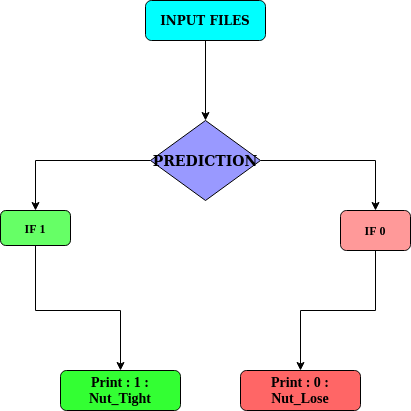

The diagram above was exported from draw.io. Its source (the exported page's mxGraphModel, read from the mxfile embedded in the PNG):
<mxGraphModel dx="1038" dy="-645" grid="1" gridSize="10" guides="1" tooltips="1" connect="1" arrows="1" fold="1" page="1" pageScale="1" pageWidth="850" pageHeight="1100" math="0" shadow="0">
  <root>
    <mxCell id="0" />
    <mxCell id="1" parent="0" />
    <mxCell id="VH66Qj4RCIe4VZcEtd5Z-71" style="edgeStyle=orthogonalEdgeStyle;rounded=0;orthogonalLoop=1;jettySize=auto;html=1;entryX=0.5;entryY=0;entryDx=0;entryDy=0;" edge="1" parent="1" source="VH66Qj4RCIe4VZcEtd5Z-8" target="VH66Qj4RCIe4VZcEtd5Z-53">
      <mxGeometry relative="1" as="geometry" />
    </mxCell>
    <mxCell id="VH66Qj4RCIe4VZcEtd5Z-8" value="&lt;b&gt;INPUT FILES&lt;/b&gt;" style="rounded=1;whiteSpace=wrap;html=1;fontSize=12;glass=0;strokeWidth=1;shadow=0;fillColor=#00FFFF;" vertex="1" parent="1">
      <mxGeometry x="365" y="1170" width="120" height="40" as="geometry" />
    </mxCell>
    <mxCell id="VH66Qj4RCIe4VZcEtd5Z-12" style="edgeStyle=orthogonalEdgeStyle;rounded=0;orthogonalLoop=1;jettySize=auto;html=1;exitX=0.5;exitY=1;exitDx=0;exitDy=0;" edge="1" parent="1" source="VH66Qj4RCIe4VZcEtd5Z-13" target="VH66Qj4RCIe4VZcEtd5Z-14">
      <mxGeometry relative="1" as="geometry">
        <mxPoint x="644" y="1440" as="sourcePoint" />
        <Array as="points">
          <mxPoint x="595" y="1480" />
          <mxPoint x="520" y="1480" />
        </Array>
      </mxGeometry>
    </mxCell>
    <mxCell id="VH66Qj4RCIe4VZcEtd5Z-13" value="&lt;b&gt;IF 0&lt;/b&gt;" style="rounded=1;whiteSpace=wrap;html=1;fontFamily=Times New Roman;fillColor=#FF9999;" vertex="1" parent="1">
      <mxGeometry x="560" y="1380" width="70" height="40" as="geometry" />
    </mxCell>
    <mxCell id="VH66Qj4RCIe4VZcEtd5Z-14" value="&lt;font style=&quot;font-size: 14px&quot;&gt;&lt;b&gt;Print : 0 : Nut_Lose&lt;/b&gt;&lt;/font&gt;" style="rounded=1;whiteSpace=wrap;html=1;fontFamily=Times New Roman;fillColor=#FF6666;" vertex="1" parent="1">
      <mxGeometry x="460" y="1540" width="120" height="40" as="geometry" />
    </mxCell>
    <mxCell id="VH66Qj4RCIe4VZcEtd5Z-15" style="edgeStyle=orthogonalEdgeStyle;rounded=0;orthogonalLoop=1;jettySize=auto;html=1;entryX=0.5;entryY=0;entryDx=0;entryDy=0;" edge="1" parent="1" source="VH66Qj4RCIe4VZcEtd5Z-16" target="VH66Qj4RCIe4VZcEtd5Z-17">
      <mxGeometry relative="1" as="geometry">
        <Array as="points">
          <mxPoint x="255" y="1480" />
          <mxPoint x="340" y="1480" />
          <mxPoint x="340" y="1540" />
        </Array>
      </mxGeometry>
    </mxCell>
    <mxCell id="VH66Qj4RCIe4VZcEtd5Z-16" value="&lt;b&gt;IF 1&lt;/b&gt;" style="rounded=1;whiteSpace=wrap;html=1;fontFamily=Times New Roman;fillColor=#66FF66;" vertex="1" parent="1">
      <mxGeometry x="220" y="1380" width="70" height="35" as="geometry" />
    </mxCell>
    <mxCell id="VH66Qj4RCIe4VZcEtd5Z-17" value="&lt;font style=&quot;font-size: 14px&quot;&gt;&lt;b&gt;Print : 1 : Nut_Tight&lt;/b&gt;&lt;/font&gt;" style="rounded=1;whiteSpace=wrap;html=1;fontFamily=Times New Roman;fillColor=#33FF33;" vertex="1" parent="1">
      <mxGeometry x="280" y="1540" width="120" height="40" as="geometry" />
    </mxCell>
    <mxCell id="VH66Qj4RCIe4VZcEtd5Z-51" style="edgeStyle=orthogonalEdgeStyle;rounded=0;orthogonalLoop=1;jettySize=auto;html=1;entryX=0.5;entryY=0;entryDx=0;entryDy=0;" edge="1" parent="1" source="VH66Qj4RCIe4VZcEtd5Z-53" target="VH66Qj4RCIe4VZcEtd5Z-13">
      <mxGeometry relative="1" as="geometry" />
    </mxCell>
    <mxCell id="VH66Qj4RCIe4VZcEtd5Z-72" style="edgeStyle=orthogonalEdgeStyle;rounded=0;orthogonalLoop=1;jettySize=auto;html=1;entryX=0.5;entryY=0;entryDx=0;entryDy=0;" edge="1" parent="1" source="VH66Qj4RCIe4VZcEtd5Z-53" target="VH66Qj4RCIe4VZcEtd5Z-16">
      <mxGeometry relative="1" as="geometry" />
    </mxCell>
    <mxCell id="VH66Qj4RCIe4VZcEtd5Z-53" value="&lt;b&gt;&lt;font style=&quot;font-size: 14px&quot;&gt;PREDICTION&lt;/font&gt;&lt;/b&gt;" style="rhombus;whiteSpace=wrap;html=1;fillColor=#9999FF;" vertex="1" parent="1">
      <mxGeometry x="370" y="1290" width="110" height="80" as="geometry" />
    </mxCell>
  </root>
</mxGraphModel>